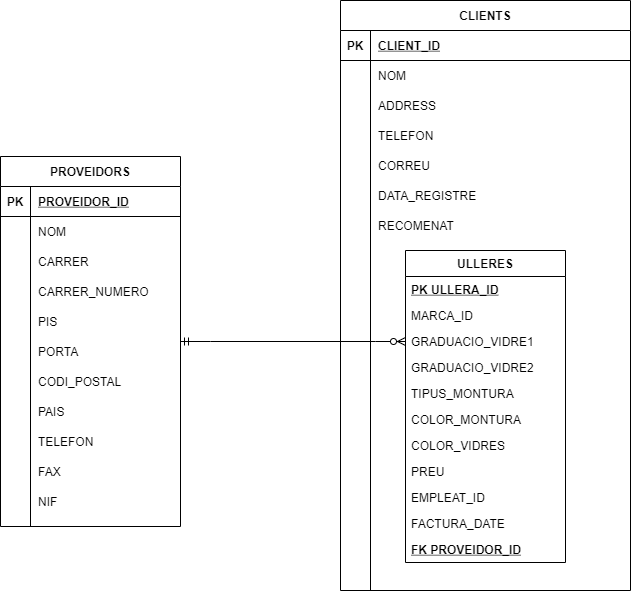

The diagram above was exported from draw.io. Its source (the exported page's mxGraphModel, read from the mxfile embedded in the PNG):
<mxGraphModel dx="1422" dy="705" grid="1" gridSize="10" guides="1" tooltips="1" connect="1" arrows="1" fold="1" page="1" pageScale="1" pageWidth="1169" pageHeight="827" math="0" shadow="0">
  <root>
    <mxCell id="0" />
    <mxCell id="1" parent="0" />
    <mxCell id="8J47KlfX_FNOscI8htt4-107" value="" style="edgeStyle=entityRelationEdgeStyle;fontSize=12;html=1;endArrow=ERzeroToMany;startArrow=ERmandOne;rounded=0;entryX=0;entryY=0.5;entryDx=0;entryDy=0;" parent="1" source="qUUvM3s-aI4QxcCJqvRe-1" target="8J47KlfX_FNOscI8htt4-32" edge="1">
      <mxGeometry width="100" height="100" relative="1" as="geometry">
        <mxPoint x="350" y="420" as="sourcePoint" />
        <mxPoint x="470" y="420" as="targetPoint" />
      </mxGeometry>
    </mxCell>
    <mxCell id="HfcOfBwA9tacN32ifTAN-1" value="CLIENTS" style="shape=table;startSize=30;container=1;collapsible=1;childLayout=tableLayout;fixedRows=1;rowLines=0;fontStyle=1;align=center;resizeLast=1;" parent="1" vertex="1">
      <mxGeometry x="530" y="50" width="290" height="590" as="geometry" />
    </mxCell>
    <mxCell id="HfcOfBwA9tacN32ifTAN-2" value="" style="shape=partialRectangle;collapsible=0;dropTarget=0;pointerEvents=0;fillColor=none;top=0;left=0;bottom=1;right=0;points=[[0,0.5],[1,0.5]];portConstraint=eastwest;" parent="HfcOfBwA9tacN32ifTAN-1" vertex="1">
      <mxGeometry y="30" width="290" height="30" as="geometry" />
    </mxCell>
    <mxCell id="HfcOfBwA9tacN32ifTAN-3" value="PK" style="shape=partialRectangle;connectable=0;fillColor=none;top=0;left=0;bottom=0;right=0;fontStyle=1;overflow=hidden;" parent="HfcOfBwA9tacN32ifTAN-2" vertex="1">
      <mxGeometry width="30" height="30" as="geometry">
        <mxRectangle width="30" height="30" as="alternateBounds" />
      </mxGeometry>
    </mxCell>
    <mxCell id="HfcOfBwA9tacN32ifTAN-4" value="CLIENT_ID" style="shape=partialRectangle;connectable=0;fillColor=none;top=0;left=0;bottom=0;right=0;align=left;spacingLeft=6;fontStyle=5;overflow=hidden;" parent="HfcOfBwA9tacN32ifTAN-2" vertex="1">
      <mxGeometry x="30" width="260" height="30" as="geometry">
        <mxRectangle width="260" height="30" as="alternateBounds" />
      </mxGeometry>
    </mxCell>
    <mxCell id="HfcOfBwA9tacN32ifTAN-5" value="" style="shape=partialRectangle;collapsible=0;dropTarget=0;pointerEvents=0;fillColor=none;top=0;left=0;bottom=0;right=0;points=[[0,0.5],[1,0.5]];portConstraint=eastwest;" parent="HfcOfBwA9tacN32ifTAN-1" vertex="1">
      <mxGeometry y="60" width="290" height="30" as="geometry" />
    </mxCell>
    <mxCell id="HfcOfBwA9tacN32ifTAN-6" value="" style="shape=partialRectangle;connectable=0;fillColor=none;top=0;left=0;bottom=0;right=0;editable=1;overflow=hidden;" parent="HfcOfBwA9tacN32ifTAN-5" vertex="1">
      <mxGeometry width="30" height="30" as="geometry">
        <mxRectangle width="30" height="30" as="alternateBounds" />
      </mxGeometry>
    </mxCell>
    <mxCell id="HfcOfBwA9tacN32ifTAN-7" value="NOM" style="shape=partialRectangle;connectable=0;fillColor=none;top=0;left=0;bottom=0;right=0;align=left;spacingLeft=6;overflow=hidden;" parent="HfcOfBwA9tacN32ifTAN-5" vertex="1">
      <mxGeometry x="30" width="260" height="30" as="geometry">
        <mxRectangle width="260" height="30" as="alternateBounds" />
      </mxGeometry>
    </mxCell>
    <mxCell id="HfcOfBwA9tacN32ifTAN-8" value="" style="shape=partialRectangle;collapsible=0;dropTarget=0;pointerEvents=0;fillColor=none;top=0;left=0;bottom=0;right=0;points=[[0,0.5],[1,0.5]];portConstraint=eastwest;" parent="HfcOfBwA9tacN32ifTAN-1" vertex="1">
      <mxGeometry y="90" width="290" height="30" as="geometry" />
    </mxCell>
    <mxCell id="HfcOfBwA9tacN32ifTAN-9" value="" style="shape=partialRectangle;connectable=0;fillColor=none;top=0;left=0;bottom=0;right=0;editable=1;overflow=hidden;" parent="HfcOfBwA9tacN32ifTAN-8" vertex="1">
      <mxGeometry width="30" height="30" as="geometry">
        <mxRectangle width="30" height="30" as="alternateBounds" />
      </mxGeometry>
    </mxCell>
    <mxCell id="HfcOfBwA9tacN32ifTAN-10" value="ADDRESS" style="shape=partialRectangle;connectable=0;fillColor=none;top=0;left=0;bottom=0;right=0;align=left;spacingLeft=6;overflow=hidden;" parent="HfcOfBwA9tacN32ifTAN-8" vertex="1">
      <mxGeometry x="30" width="260" height="30" as="geometry">
        <mxRectangle width="260" height="30" as="alternateBounds" />
      </mxGeometry>
    </mxCell>
    <mxCell id="HfcOfBwA9tacN32ifTAN-11" value="" style="shape=partialRectangle;collapsible=0;dropTarget=0;pointerEvents=0;fillColor=none;top=0;left=0;bottom=0;right=0;points=[[0,0.5],[1,0.5]];portConstraint=eastwest;" parent="HfcOfBwA9tacN32ifTAN-1" vertex="1">
      <mxGeometry y="120" width="290" height="30" as="geometry" />
    </mxCell>
    <mxCell id="HfcOfBwA9tacN32ifTAN-12" value="" style="shape=partialRectangle;connectable=0;fillColor=none;top=0;left=0;bottom=0;right=0;editable=1;overflow=hidden;" parent="HfcOfBwA9tacN32ifTAN-11" vertex="1">
      <mxGeometry width="30" height="30" as="geometry">
        <mxRectangle width="30" height="30" as="alternateBounds" />
      </mxGeometry>
    </mxCell>
    <mxCell id="HfcOfBwA9tacN32ifTAN-13" value="TELEFON" style="shape=partialRectangle;connectable=0;fillColor=none;top=0;left=0;bottom=0;right=0;align=left;spacingLeft=6;overflow=hidden;" parent="HfcOfBwA9tacN32ifTAN-11" vertex="1">
      <mxGeometry x="30" width="260" height="30" as="geometry">
        <mxRectangle width="260" height="30" as="alternateBounds" />
      </mxGeometry>
    </mxCell>
    <mxCell id="HfcOfBwA9tacN32ifTAN-34" value="" style="shape=partialRectangle;collapsible=0;dropTarget=0;pointerEvents=0;fillColor=none;top=0;left=0;bottom=0;right=0;points=[[0,0.5],[1,0.5]];portConstraint=eastwest;" parent="HfcOfBwA9tacN32ifTAN-1" vertex="1">
      <mxGeometry y="150" width="290" height="30" as="geometry" />
    </mxCell>
    <mxCell id="HfcOfBwA9tacN32ifTAN-35" value="" style="shape=partialRectangle;connectable=0;fillColor=none;top=0;left=0;bottom=0;right=0;editable=1;overflow=hidden;" parent="HfcOfBwA9tacN32ifTAN-34" vertex="1">
      <mxGeometry width="30" height="30" as="geometry">
        <mxRectangle width="30" height="30" as="alternateBounds" />
      </mxGeometry>
    </mxCell>
    <mxCell id="HfcOfBwA9tacN32ifTAN-36" value="CORREU" style="shape=partialRectangle;connectable=0;fillColor=none;top=0;left=0;bottom=0;right=0;align=left;spacingLeft=6;overflow=hidden;" parent="HfcOfBwA9tacN32ifTAN-34" vertex="1">
      <mxGeometry x="30" width="260" height="30" as="geometry">
        <mxRectangle width="260" height="30" as="alternateBounds" />
      </mxGeometry>
    </mxCell>
    <mxCell id="HfcOfBwA9tacN32ifTAN-37" value="" style="shape=partialRectangle;collapsible=0;dropTarget=0;pointerEvents=0;fillColor=none;top=0;left=0;bottom=0;right=0;points=[[0,0.5],[1,0.5]];portConstraint=eastwest;" parent="HfcOfBwA9tacN32ifTAN-1" vertex="1">
      <mxGeometry y="180" width="290" height="30" as="geometry" />
    </mxCell>
    <mxCell id="HfcOfBwA9tacN32ifTAN-38" value="" style="shape=partialRectangle;connectable=0;fillColor=none;top=0;left=0;bottom=0;right=0;editable=1;overflow=hidden;" parent="HfcOfBwA9tacN32ifTAN-37" vertex="1">
      <mxGeometry width="30" height="30" as="geometry">
        <mxRectangle width="30" height="30" as="alternateBounds" />
      </mxGeometry>
    </mxCell>
    <mxCell id="HfcOfBwA9tacN32ifTAN-39" value="DATA_REGISTRE" style="shape=partialRectangle;connectable=0;fillColor=none;top=0;left=0;bottom=0;right=0;align=left;spacingLeft=6;overflow=hidden;" parent="HfcOfBwA9tacN32ifTAN-37" vertex="1">
      <mxGeometry x="30" width="260" height="30" as="geometry">
        <mxRectangle width="260" height="30" as="alternateBounds" />
      </mxGeometry>
    </mxCell>
    <mxCell id="HfcOfBwA9tacN32ifTAN-40" value="" style="shape=partialRectangle;collapsible=0;dropTarget=0;pointerEvents=0;fillColor=none;top=0;left=0;bottom=0;right=0;points=[[0,0.5],[1,0.5]];portConstraint=eastwest;" parent="HfcOfBwA9tacN32ifTAN-1" vertex="1">
      <mxGeometry y="210" width="290" height="30" as="geometry" />
    </mxCell>
    <mxCell id="HfcOfBwA9tacN32ifTAN-41" value="" style="shape=partialRectangle;connectable=0;fillColor=none;top=0;left=0;bottom=0;right=0;editable=1;overflow=hidden;" parent="HfcOfBwA9tacN32ifTAN-40" vertex="1">
      <mxGeometry width="30" height="30" as="geometry">
        <mxRectangle width="30" height="30" as="alternateBounds" />
      </mxGeometry>
    </mxCell>
    <mxCell id="HfcOfBwA9tacN32ifTAN-42" value="RECOMENAT" style="shape=partialRectangle;connectable=0;fillColor=none;top=0;left=0;bottom=0;right=0;align=left;spacingLeft=6;overflow=hidden;" parent="HfcOfBwA9tacN32ifTAN-40" vertex="1">
      <mxGeometry x="30" width="260" height="30" as="geometry">
        <mxRectangle width="260" height="30" as="alternateBounds" />
      </mxGeometry>
    </mxCell>
    <mxCell id="8J47KlfX_FNOscI8htt4-29" value="ULLERES" style="swimlane;fontStyle=1;childLayout=stackLayout;horizontal=1;startSize=26;fillColor=none;horizontalStack=0;resizeParent=1;resizeParentMax=0;resizeLast=0;collapsible=1;marginBottom=0;" parent="1" vertex="1">
      <mxGeometry x="595" y="300" width="160" height="312" as="geometry" />
    </mxCell>
    <mxCell id="8J47KlfX_FNOscI8htt4-30" value="PK ULLERA_ID" style="text;strokeColor=none;fillColor=none;align=left;verticalAlign=top;spacingLeft=4;spacingRight=4;overflow=hidden;rotatable=0;points=[[0,0.5],[1,0.5]];portConstraint=eastwest;fontStyle=5" parent="8J47KlfX_FNOscI8htt4-29" vertex="1">
      <mxGeometry y="26" width="160" height="26" as="geometry" />
    </mxCell>
    <mxCell id="8J47KlfX_FNOscI8htt4-31" value="MARCA_ID" style="text;strokeColor=none;fillColor=none;align=left;verticalAlign=top;spacingLeft=4;spacingRight=4;overflow=hidden;rotatable=0;points=[[0,0.5],[1,0.5]];portConstraint=eastwest;" parent="8J47KlfX_FNOscI8htt4-29" vertex="1">
      <mxGeometry y="52" width="160" height="26" as="geometry" />
    </mxCell>
    <mxCell id="8J47KlfX_FNOscI8htt4-32" value="GRADUACIO_VIDRE1" style="text;strokeColor=none;fillColor=none;align=left;verticalAlign=top;spacingLeft=4;spacingRight=4;overflow=hidden;rotatable=0;points=[[0,0.5],[1,0.5]];portConstraint=eastwest;" parent="8J47KlfX_FNOscI8htt4-29" vertex="1">
      <mxGeometry y="78" width="160" height="26" as="geometry" />
    </mxCell>
    <mxCell id="8J47KlfX_FNOscI8htt4-56" value="GRADUACIO_VIDRE2" style="text;strokeColor=none;fillColor=none;align=left;verticalAlign=top;spacingLeft=4;spacingRight=4;overflow=hidden;rotatable=0;points=[[0,0.5],[1,0.5]];portConstraint=eastwest;" parent="8J47KlfX_FNOscI8htt4-29" vertex="1">
      <mxGeometry y="104" width="160" height="26" as="geometry" />
    </mxCell>
    <mxCell id="8J47KlfX_FNOscI8htt4-57" value="TIPUS_MONTURA" style="text;strokeColor=none;fillColor=none;align=left;verticalAlign=top;spacingLeft=4;spacingRight=4;overflow=hidden;rotatable=0;points=[[0,0.5],[1,0.5]];portConstraint=eastwest;" parent="8J47KlfX_FNOscI8htt4-29" vertex="1">
      <mxGeometry y="130" width="160" height="26" as="geometry" />
    </mxCell>
    <mxCell id="8J47KlfX_FNOscI8htt4-58" value="COLOR_MONTURA" style="text;strokeColor=none;fillColor=none;align=left;verticalAlign=top;spacingLeft=4;spacingRight=4;overflow=hidden;rotatable=0;points=[[0,0.5],[1,0.5]];portConstraint=eastwest;" parent="8J47KlfX_FNOscI8htt4-29" vertex="1">
      <mxGeometry y="156" width="160" height="26" as="geometry" />
    </mxCell>
    <mxCell id="8J47KlfX_FNOscI8htt4-59" value="COLOR_VIDRES" style="text;strokeColor=none;fillColor=none;align=left;verticalAlign=top;spacingLeft=4;spacingRight=4;overflow=hidden;rotatable=0;points=[[0,0.5],[1,0.5]];portConstraint=eastwest;" parent="8J47KlfX_FNOscI8htt4-29" vertex="1">
      <mxGeometry y="182" width="160" height="26" as="geometry" />
    </mxCell>
    <mxCell id="8J47KlfX_FNOscI8htt4-60" value="PREU" style="text;strokeColor=none;fillColor=none;align=left;verticalAlign=top;spacingLeft=4;spacingRight=4;overflow=hidden;rotatable=0;points=[[0,0.5],[1,0.5]];portConstraint=eastwest;" parent="8J47KlfX_FNOscI8htt4-29" vertex="1">
      <mxGeometry y="208" width="160" height="26" as="geometry" />
    </mxCell>
    <mxCell id="NIz6kaVvBhc24W79tqIr-8" value="EMPLEAT_ID" style="text;strokeColor=none;fillColor=none;align=left;verticalAlign=top;spacingLeft=4;spacingRight=4;overflow=hidden;rotatable=0;points=[[0,0.5],[1,0.5]];portConstraint=eastwest;" parent="8J47KlfX_FNOscI8htt4-29" vertex="1">
      <mxGeometry y="234" width="160" height="26" as="geometry" />
    </mxCell>
    <mxCell id="NIz6kaVvBhc24W79tqIr-9" value="FACTURA_DATE" style="text;strokeColor=none;fillColor=none;align=left;verticalAlign=top;spacingLeft=4;spacingRight=4;overflow=hidden;rotatable=0;points=[[0,0.5],[1,0.5]];portConstraint=eastwest;" parent="8J47KlfX_FNOscI8htt4-29" vertex="1">
      <mxGeometry y="260" width="160" height="26" as="geometry" />
    </mxCell>
    <mxCell id="8J47KlfX_FNOscI8htt4-83" value="FK PROVEIDOR_ID" style="text;strokeColor=none;fillColor=none;align=left;verticalAlign=top;spacingLeft=4;spacingRight=4;overflow=hidden;rotatable=0;points=[[0,0.5],[1,0.5]];portConstraint=eastwest;fontStyle=5" parent="8J47KlfX_FNOscI8htt4-29" vertex="1">
      <mxGeometry y="286" width="160" height="26" as="geometry" />
    </mxCell>
    <mxCell id="qUUvM3s-aI4QxcCJqvRe-1" value="PROVEIDORS" style="shape=table;startSize=30;container=1;collapsible=1;childLayout=tableLayout;fixedRows=1;rowLines=0;fontStyle=1;align=center;resizeLast=1;" vertex="1" parent="1">
      <mxGeometry x="190" y="206" width="180" height="370" as="geometry" />
    </mxCell>
    <mxCell id="qUUvM3s-aI4QxcCJqvRe-2" value="" style="shape=partialRectangle;collapsible=0;dropTarget=0;pointerEvents=0;fillColor=none;top=0;left=0;bottom=1;right=0;points=[[0,0.5],[1,0.5]];portConstraint=eastwest;" vertex="1" parent="qUUvM3s-aI4QxcCJqvRe-1">
      <mxGeometry y="30" width="180" height="30" as="geometry" />
    </mxCell>
    <mxCell id="qUUvM3s-aI4QxcCJqvRe-3" value="PK" style="shape=partialRectangle;connectable=0;fillColor=none;top=0;left=0;bottom=0;right=0;fontStyle=1;overflow=hidden;" vertex="1" parent="qUUvM3s-aI4QxcCJqvRe-2">
      <mxGeometry width="30" height="30" as="geometry">
        <mxRectangle width="30" height="30" as="alternateBounds" />
      </mxGeometry>
    </mxCell>
    <mxCell id="qUUvM3s-aI4QxcCJqvRe-4" value="PROVEIDOR_ID" style="shape=partialRectangle;connectable=0;fillColor=none;top=0;left=0;bottom=0;right=0;align=left;spacingLeft=6;fontStyle=5;overflow=hidden;" vertex="1" parent="qUUvM3s-aI4QxcCJqvRe-2">
      <mxGeometry x="30" width="150" height="30" as="geometry">
        <mxRectangle width="150" height="30" as="alternateBounds" />
      </mxGeometry>
    </mxCell>
    <mxCell id="qUUvM3s-aI4QxcCJqvRe-5" value="" style="shape=partialRectangle;collapsible=0;dropTarget=0;pointerEvents=0;fillColor=none;top=0;left=0;bottom=0;right=0;points=[[0,0.5],[1,0.5]];portConstraint=eastwest;" vertex="1" parent="qUUvM3s-aI4QxcCJqvRe-1">
      <mxGeometry y="60" width="180" height="30" as="geometry" />
    </mxCell>
    <mxCell id="qUUvM3s-aI4QxcCJqvRe-6" value="" style="shape=partialRectangle;connectable=0;fillColor=none;top=0;left=0;bottom=0;right=0;editable=1;overflow=hidden;" vertex="1" parent="qUUvM3s-aI4QxcCJqvRe-5">
      <mxGeometry width="30" height="30" as="geometry">
        <mxRectangle width="30" height="30" as="alternateBounds" />
      </mxGeometry>
    </mxCell>
    <mxCell id="qUUvM3s-aI4QxcCJqvRe-7" value="NOM" style="shape=partialRectangle;connectable=0;fillColor=none;top=0;left=0;bottom=0;right=0;align=left;spacingLeft=6;overflow=hidden;" vertex="1" parent="qUUvM3s-aI4QxcCJqvRe-5">
      <mxGeometry x="30" width="150" height="30" as="geometry">
        <mxRectangle width="150" height="30" as="alternateBounds" />
      </mxGeometry>
    </mxCell>
    <mxCell id="qUUvM3s-aI4QxcCJqvRe-8" value="" style="shape=partialRectangle;collapsible=0;dropTarget=0;pointerEvents=0;fillColor=none;top=0;left=0;bottom=0;right=0;points=[[0,0.5],[1,0.5]];portConstraint=eastwest;" vertex="1" parent="qUUvM3s-aI4QxcCJqvRe-1">
      <mxGeometry y="90" width="180" height="30" as="geometry" />
    </mxCell>
    <mxCell id="qUUvM3s-aI4QxcCJqvRe-9" value="" style="shape=partialRectangle;connectable=0;fillColor=none;top=0;left=0;bottom=0;right=0;editable=1;overflow=hidden;" vertex="1" parent="qUUvM3s-aI4QxcCJqvRe-8">
      <mxGeometry width="30" height="30" as="geometry">
        <mxRectangle width="30" height="30" as="alternateBounds" />
      </mxGeometry>
    </mxCell>
    <mxCell id="qUUvM3s-aI4QxcCJqvRe-10" value="CARRER" style="shape=partialRectangle;connectable=0;fillColor=none;top=0;left=0;bottom=0;right=0;align=left;spacingLeft=6;overflow=hidden;" vertex="1" parent="qUUvM3s-aI4QxcCJqvRe-8">
      <mxGeometry x="30" width="150" height="30" as="geometry">
        <mxRectangle width="150" height="30" as="alternateBounds" />
      </mxGeometry>
    </mxCell>
    <mxCell id="qUUvM3s-aI4QxcCJqvRe-11" value="" style="shape=partialRectangle;collapsible=0;dropTarget=0;pointerEvents=0;fillColor=none;top=0;left=0;bottom=0;right=0;points=[[0,0.5],[1,0.5]];portConstraint=eastwest;" vertex="1" parent="qUUvM3s-aI4QxcCJqvRe-1">
      <mxGeometry y="120" width="180" height="30" as="geometry" />
    </mxCell>
    <mxCell id="qUUvM3s-aI4QxcCJqvRe-12" value="" style="shape=partialRectangle;connectable=0;fillColor=none;top=0;left=0;bottom=0;right=0;editable=1;overflow=hidden;" vertex="1" parent="qUUvM3s-aI4QxcCJqvRe-11">
      <mxGeometry width="30" height="30" as="geometry">
        <mxRectangle width="30" height="30" as="alternateBounds" />
      </mxGeometry>
    </mxCell>
    <mxCell id="qUUvM3s-aI4QxcCJqvRe-13" value="CARRER_NUMERO" style="shape=partialRectangle;connectable=0;fillColor=none;top=0;left=0;bottom=0;right=0;align=left;spacingLeft=6;overflow=hidden;" vertex="1" parent="qUUvM3s-aI4QxcCJqvRe-11">
      <mxGeometry x="30" width="150" height="30" as="geometry">
        <mxRectangle width="150" height="30" as="alternateBounds" />
      </mxGeometry>
    </mxCell>
    <mxCell id="qUUvM3s-aI4QxcCJqvRe-14" value="" style="shape=partialRectangle;collapsible=0;dropTarget=0;pointerEvents=0;fillColor=none;top=0;left=0;bottom=0;right=0;points=[[0,0.5],[1,0.5]];portConstraint=eastwest;" vertex="1" parent="qUUvM3s-aI4QxcCJqvRe-1">
      <mxGeometry y="150" width="180" height="30" as="geometry" />
    </mxCell>
    <mxCell id="qUUvM3s-aI4QxcCJqvRe-15" value="" style="shape=partialRectangle;connectable=0;fillColor=none;top=0;left=0;bottom=0;right=0;editable=1;overflow=hidden;" vertex="1" parent="qUUvM3s-aI4QxcCJqvRe-14">
      <mxGeometry width="30" height="30" as="geometry">
        <mxRectangle width="30" height="30" as="alternateBounds" />
      </mxGeometry>
    </mxCell>
    <mxCell id="qUUvM3s-aI4QxcCJqvRe-16" value="PIS" style="shape=partialRectangle;connectable=0;fillColor=none;top=0;left=0;bottom=0;right=0;align=left;spacingLeft=6;overflow=hidden;" vertex="1" parent="qUUvM3s-aI4QxcCJqvRe-14">
      <mxGeometry x="30" width="150" height="30" as="geometry">
        <mxRectangle width="150" height="30" as="alternateBounds" />
      </mxGeometry>
    </mxCell>
    <mxCell id="qUUvM3s-aI4QxcCJqvRe-17" value="" style="shape=partialRectangle;collapsible=0;dropTarget=0;pointerEvents=0;fillColor=none;top=0;left=0;bottom=0;right=0;points=[[0,0.5],[1,0.5]];portConstraint=eastwest;" vertex="1" parent="qUUvM3s-aI4QxcCJqvRe-1">
      <mxGeometry y="180" width="180" height="30" as="geometry" />
    </mxCell>
    <mxCell id="qUUvM3s-aI4QxcCJqvRe-18" value="" style="shape=partialRectangle;connectable=0;fillColor=none;top=0;left=0;bottom=0;right=0;editable=1;overflow=hidden;" vertex="1" parent="qUUvM3s-aI4QxcCJqvRe-17">
      <mxGeometry width="30" height="30" as="geometry">
        <mxRectangle width="30" height="30" as="alternateBounds" />
      </mxGeometry>
    </mxCell>
    <mxCell id="qUUvM3s-aI4QxcCJqvRe-19" value="PORTA" style="shape=partialRectangle;connectable=0;fillColor=none;top=0;left=0;bottom=0;right=0;align=left;spacingLeft=6;overflow=hidden;" vertex="1" parent="qUUvM3s-aI4QxcCJqvRe-17">
      <mxGeometry x="30" width="150" height="30" as="geometry">
        <mxRectangle width="150" height="30" as="alternateBounds" />
      </mxGeometry>
    </mxCell>
    <mxCell id="qUUvM3s-aI4QxcCJqvRe-20" value="" style="shape=partialRectangle;collapsible=0;dropTarget=0;pointerEvents=0;fillColor=none;top=0;left=0;bottom=0;right=0;points=[[0,0.5],[1,0.5]];portConstraint=eastwest;" vertex="1" parent="qUUvM3s-aI4QxcCJqvRe-1">
      <mxGeometry y="210" width="180" height="30" as="geometry" />
    </mxCell>
    <mxCell id="qUUvM3s-aI4QxcCJqvRe-21" value="" style="shape=partialRectangle;connectable=0;fillColor=none;top=0;left=0;bottom=0;right=0;editable=1;overflow=hidden;" vertex="1" parent="qUUvM3s-aI4QxcCJqvRe-20">
      <mxGeometry width="30" height="30" as="geometry">
        <mxRectangle width="30" height="30" as="alternateBounds" />
      </mxGeometry>
    </mxCell>
    <mxCell id="qUUvM3s-aI4QxcCJqvRe-22" value="CODI_POSTAL" style="shape=partialRectangle;connectable=0;fillColor=none;top=0;left=0;bottom=0;right=0;align=left;spacingLeft=6;overflow=hidden;" vertex="1" parent="qUUvM3s-aI4QxcCJqvRe-20">
      <mxGeometry x="30" width="150" height="30" as="geometry">
        <mxRectangle width="150" height="30" as="alternateBounds" />
      </mxGeometry>
    </mxCell>
    <mxCell id="qUUvM3s-aI4QxcCJqvRe-23" value="" style="shape=partialRectangle;collapsible=0;dropTarget=0;pointerEvents=0;fillColor=none;top=0;left=0;bottom=0;right=0;points=[[0,0.5],[1,0.5]];portConstraint=eastwest;" vertex="1" parent="qUUvM3s-aI4QxcCJqvRe-1">
      <mxGeometry y="240" width="180" height="30" as="geometry" />
    </mxCell>
    <mxCell id="qUUvM3s-aI4QxcCJqvRe-24" value="" style="shape=partialRectangle;connectable=0;fillColor=none;top=0;left=0;bottom=0;right=0;editable=1;overflow=hidden;" vertex="1" parent="qUUvM3s-aI4QxcCJqvRe-23">
      <mxGeometry width="30" height="30" as="geometry">
        <mxRectangle width="30" height="30" as="alternateBounds" />
      </mxGeometry>
    </mxCell>
    <mxCell id="qUUvM3s-aI4QxcCJqvRe-25" value="PAIS" style="shape=partialRectangle;connectable=0;fillColor=none;top=0;left=0;bottom=0;right=0;align=left;spacingLeft=6;overflow=hidden;" vertex="1" parent="qUUvM3s-aI4QxcCJqvRe-23">
      <mxGeometry x="30" width="150" height="30" as="geometry">
        <mxRectangle width="150" height="30" as="alternateBounds" />
      </mxGeometry>
    </mxCell>
    <mxCell id="qUUvM3s-aI4QxcCJqvRe-26" value="" style="shape=partialRectangle;collapsible=0;dropTarget=0;pointerEvents=0;fillColor=none;top=0;left=0;bottom=0;right=0;points=[[0,0.5],[1,0.5]];portConstraint=eastwest;" vertex="1" parent="qUUvM3s-aI4QxcCJqvRe-1">
      <mxGeometry y="270" width="180" height="30" as="geometry" />
    </mxCell>
    <mxCell id="qUUvM3s-aI4QxcCJqvRe-27" value="" style="shape=partialRectangle;connectable=0;fillColor=none;top=0;left=0;bottom=0;right=0;editable=1;overflow=hidden;" vertex="1" parent="qUUvM3s-aI4QxcCJqvRe-26">
      <mxGeometry width="30" height="30" as="geometry">
        <mxRectangle width="30" height="30" as="alternateBounds" />
      </mxGeometry>
    </mxCell>
    <mxCell id="qUUvM3s-aI4QxcCJqvRe-28" value="TELEFON" style="shape=partialRectangle;connectable=0;fillColor=none;top=0;left=0;bottom=0;right=0;align=left;spacingLeft=6;overflow=hidden;" vertex="1" parent="qUUvM3s-aI4QxcCJqvRe-26">
      <mxGeometry x="30" width="150" height="30" as="geometry">
        <mxRectangle width="150" height="30" as="alternateBounds" />
      </mxGeometry>
    </mxCell>
    <mxCell id="qUUvM3s-aI4QxcCJqvRe-29" value="" style="shape=partialRectangle;collapsible=0;dropTarget=0;pointerEvents=0;fillColor=none;top=0;left=0;bottom=0;right=0;points=[[0,0.5],[1,0.5]];portConstraint=eastwest;" vertex="1" parent="qUUvM3s-aI4QxcCJqvRe-1">
      <mxGeometry y="300" width="180" height="30" as="geometry" />
    </mxCell>
    <mxCell id="qUUvM3s-aI4QxcCJqvRe-30" value="" style="shape=partialRectangle;connectable=0;fillColor=none;top=0;left=0;bottom=0;right=0;editable=1;overflow=hidden;" vertex="1" parent="qUUvM3s-aI4QxcCJqvRe-29">
      <mxGeometry width="30" height="30" as="geometry">
        <mxRectangle width="30" height="30" as="alternateBounds" />
      </mxGeometry>
    </mxCell>
    <mxCell id="qUUvM3s-aI4QxcCJqvRe-31" value="FAX" style="shape=partialRectangle;connectable=0;fillColor=none;top=0;left=0;bottom=0;right=0;align=left;spacingLeft=6;overflow=hidden;" vertex="1" parent="qUUvM3s-aI4QxcCJqvRe-29">
      <mxGeometry x="30" width="150" height="30" as="geometry">
        <mxRectangle width="150" height="30" as="alternateBounds" />
      </mxGeometry>
    </mxCell>
    <mxCell id="qUUvM3s-aI4QxcCJqvRe-32" value="" style="shape=partialRectangle;collapsible=0;dropTarget=0;pointerEvents=0;fillColor=none;top=0;left=0;bottom=0;right=0;points=[[0,0.5],[1,0.5]];portConstraint=eastwest;" vertex="1" parent="qUUvM3s-aI4QxcCJqvRe-1">
      <mxGeometry y="330" width="180" height="30" as="geometry" />
    </mxCell>
    <mxCell id="qUUvM3s-aI4QxcCJqvRe-33" value="" style="shape=partialRectangle;connectable=0;fillColor=none;top=0;left=0;bottom=0;right=0;editable=1;overflow=hidden;" vertex="1" parent="qUUvM3s-aI4QxcCJqvRe-32">
      <mxGeometry width="30" height="30" as="geometry">
        <mxRectangle width="30" height="30" as="alternateBounds" />
      </mxGeometry>
    </mxCell>
    <mxCell id="qUUvM3s-aI4QxcCJqvRe-34" value="NIF" style="shape=partialRectangle;connectable=0;fillColor=none;top=0;left=0;bottom=0;right=0;align=left;spacingLeft=6;overflow=hidden;" vertex="1" parent="qUUvM3s-aI4QxcCJqvRe-32">
      <mxGeometry x="30" width="150" height="30" as="geometry">
        <mxRectangle width="150" height="30" as="alternateBounds" />
      </mxGeometry>
    </mxCell>
  </root>
</mxGraphModel>